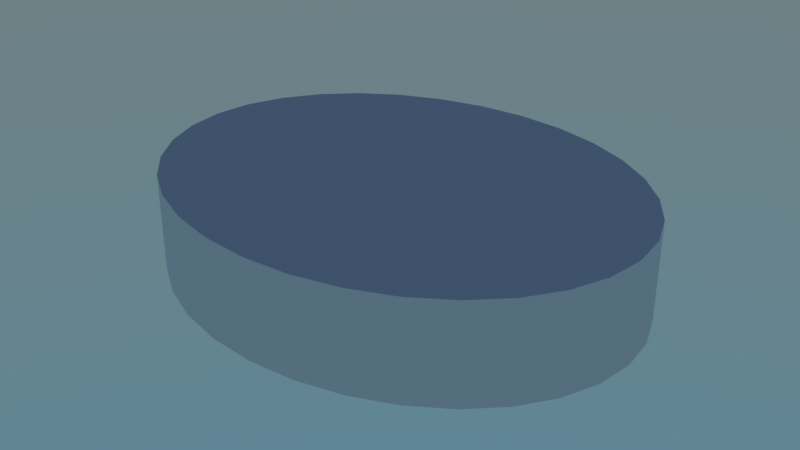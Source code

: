 # Source: bigRock.blend  (saved by Blender 4.1.24; exported with 4.5.12 LTS)
import bpy
from mathutils import Matrix  # noqa: F401  (used for matrix-valued properties, if any)

bpy.ops.wm.read_factory_settings(use_empty=True)
scene = bpy.context.scene
scene.name = 'Scene'

# ---- collections
col_collection = bpy.data.collections.new('Collection'); scene.collection.children.link(col_collection)

# ---- world
world_world = bpy.data.worlds.new('World'); scene.world = world_world
world_world.use_nodes = True; world_world.node_tree.nodes.clear()
_N = world_world.node_tree.nodes; _L = world_world.node_tree.links
n0 = _N.new('ShaderNodeOutputWorld'); n0.name = 'World Output'; n0.location = (300, 300)
n1 = _N.new('ShaderNodeBackground'); n1.name = 'Background'; n1.location = (10, 300)
n2 = _N.new('ShaderNodeTexSky'); n2.name = 'Sky Texture'; n2.location = (-190, 280)
n2.sky_type = 'HOSEK_WILKIE'
_L.new(n1.outputs[0], n0.inputs[0])
_L.new(n2.outputs[0], n1.inputs[0])
n0.is_active_output = True
world_world.color = (0.05088, 0.05088, 0.05088)
world_world.use_sun_shadow = False
world_world.sun_shadow_jitter_overblur = 0.0

# ---- meshes
me_circle = bpy.data.meshes.new('Circle')
me_circle.from_pydata([(3.071e-09, 1.0, 0.0), (-0.2446, 0.9808, 0.0), (-0.4798, 0.9239, 0.0), (-0.6965, 0.8315, 0.0), (-0.8865, 0.7071, 0.0), (-1.042, 0.5556, 0.0), (-1.158, 0.3827, 0.0), (-1.23, 0.1951, 0.0), (-1.254, 0.0, 0.0), (-1.23, -0.1951, 0.0), (-1.158, -0.3827, 0.0), (-1.042, -0.5556, 0.0), (-0.8865, -0.7071, 0.0), (-0.6965, -0.8315, 0.0), (-0.4798, -0.9239, 0.0), (-0.2446, -0.9808, 0.0), (3.071e-09, -1.0, 0.0), (0.2446, -0.9808, 0.0), (0.4798, -0.9239, 0.0), (0.6965, -0.8315, 0.0), (0.8865, -0.7071, 0.0), (1.042, -0.5556, 0.0), (1.158, -0.3827, 0.0), (1.23, -0.1951, 0.0), (1.254, 0.0, 0.0), (1.23, 0.1951, 0.0), (1.158, 0.3827, 0.0), (1.042, 0.5556, 0.0), (0.8865, 0.7071, 0.0), (0.6965, 0.8315, 0.0), (0.4798, 0.9239, 0.0), (0.2446, 0.9808, 0.0), (3.071e-09, 1.0, 0.5022), (-0.2446, 0.9808, 0.5022), (-0.4798, 0.9239, 0.5022), (-0.6965, 0.8315, 0.5022), (-0.8865, 0.7071, 0.5022), (-1.042, 0.5556, 0.5022), (-1.158, 0.3827, 0.5022), (-1.23, 0.1951, 0.5022), (-1.254, 0.0, 0.5022), (-1.23, -0.1951, 0.5022), (-1.158, -0.3827, 0.5022), (-1.042, -0.5556, 0.5022), (-0.8865, -0.7071, 0.5022), (-0.6965, -0.8315, 0.5022), (-0.4798, -0.9239, 0.5022), (-0.2446, -0.9808, 0.5022), (3.071e-09, -1.0, 0.5022), (0.2446, -0.9808, 0.5022), (0.4798, -0.9239, 0.5022), (0.6965, -0.8315, 0.5022), (0.8865, -0.7071, 0.5022), (1.042, -0.5556, 0.5022), (1.158, -0.3827, 0.5022), (1.23, -0.1951, 0.5022), (1.254, 0.0, 0.5022), (1.23, 0.1951, 0.5022), (1.158, 0.3827, 0.5022), (1.042, 0.5556, 0.5022), (0.8865, 0.7071, 0.5022), (0.6965, 0.8315, 0.5022), (0.4798, 0.9239, 0.5022), (0.2446, 0.9808, 0.5022)], [], [(17, 16, 48, 49), (4, 3, 35, 36), (31, 30, 62, 63), (18, 17, 49, 50), (5, 4, 36, 37), (0, 31, 63, 32), (19, 18, 50, 51), (6, 5, 37, 38), (20, 19, 51, 52), (7, 6, 38, 39), (21, 20, 52, 53), (8, 7, 39, 40), (22, 21, 53, 54), (9, 8, 40, 41), (23, 22, 54, 55), (10, 9, 41, 42), (24, 23, 55, 56), (11, 10, 42, 43), (25, 24, 56, 57), (12, 11, 43, 44), (26, 25, 57, 58), (13, 12, 44, 45), (27, 26, 58, 59), (14, 13, 45, 46), (1, 0, 32, 33), (28, 27, 59, 60), (15, 14, 46, 47), (2, 1, 33, 34), (29, 28, 60, 61), (16, 15, 47, 48), (3, 2, 34, 35), (30, 29, 61, 62), (33, 32, 63, 62, 61, 60, 59, 58, 57, 56, 55, 54, 53, 52, 51, 50, 49, 48, 47, 46, 45, 44, 43, 42, 41, 40, 39, 38, 37, 36, 35, 34), (1, 2, 3, 4, 5, 6, 7, 8, 9, 10, 11, 12, 13, 14, 15, 16, 17, 18, 19, 20, 21, 22, 23, 24, 25, 26, 27, 28, 29, 30, 31, 0)])
_uv = me_circle.uv_layers.new(name='UVMap')
_uv.uv.foreach_set('vector', [0.0, 0.0, 0.0, 0.0, 0.0, 0.0, 0.0, 0.0, 0.0, 0.0, 0.0, 0.0, 0.0, 0.0, 0.0, 0.0, 0.0, 0.0, 0.0, 0.0, 0.0, 0.0, 0.0, 0.0, 0.0, 0.0, 0.0, 0.0, 0.0, 0.0, 0.0, 0.0, 0.0, 0.0, 0.0, 0.0, 0.0, 0.0, 0.0, 0.0, 0.0, 0.0, 0.0, 0.0, 0.0, 0.0, 0.0, 0.0, 0.0, 0.0, 0.0, 0.0, 0.0, 0.0, 0.0, 0.0, 0.0, 0.0, 0.0, 0.0, 0.0, 0.0, 0.0, 0.0, 0.0, 0.0, 0.0, 0.0, 0.0, 0.0, 0.0, 0.0, 0.0, 0.0, 0.0, 0.0, 0.0, 0.0, 0.0, 0.0, 0.0, 0.0, 0.0, 0.0, 0.0, 0.0, 0.0, 0.0, 0.0, 0.0, 0.0, 0.0, 0.0, 0.0, 0.0, 0.0, 0.0, 0.0, 0.0, 0.0, 0.0, 0.0, 0.0, 0.0, 0.0, 0.0, 0.0, 0.0, 0.0, 0.0, 0.0, 0.0, 0.0, 0.0, 0.0, 0.0, 0.0, 0.0, 0.0, 0.0, 0.0, 0.0, 0.0, 0.0, 0.0, 0.0, 0.0, 0.0, 0.0, 0.0, 0.0, 0.0, 0.0, 0.0, 0.0, 0.0, 0.0, 0.0, 0.0, 0.0, 0.0, 0.0, 0.0, 0.0, 0.0, 0.0, 0.0, 0.0, 0.0, 0.0, 0.0, 0.0, 0.0, 0.0, 0.0, 0.0, 0.0, 0.0, 0.0, 0.0, 0.0, 0.0, 0.0, 0.0, 0.0, 0.0, 0.0, 0.0, 0.0, 0.0, 0.0, 0.0, 0.0, 0.0, 0.0, 0.0, 0.0, 0.0, 0.0, 0.0, 0.0, 0.0, 0.0, 0.0, 0.0, 0.0, 0.0, 0.0, 0.0, 0.0, 0.0, 0.0, 0.0, 0.0, 0.0, 0.0, 0.0, 0.0, 0.0, 0.0, 0.0, 0.0, 0.0, 0.0, 0.0, 0.0, 0.0, 0.0, 0.0, 0.0, 0.0, 0.0, 0.0, 0.0, 0.0, 0.0, 0.0, 0.0, 0.0, 0.0, 0.0, 0.0, 0.0, 0.0, 0.0, 0.0, 0.0, 0.0, 0.0, 0.0, 0.0, 0.0, 0.0, 0.0, 0.0, 0.0, 0.0, 0.0, 0.0, 0.0, 0.0, 0.0, 0.0, 0.0, 0.0, 0.0, 0.0, 0.0, 0.0, 0.0, 0.0, 0.0, 0.0, 0.0, 0.0, 0.0, 0.0, 0.0, 0.0, 0.0, 0.0, 0.0, 0.0, 0.0, 0.0, 0.0, 0.0, 0.0, 0.0, 0.0, 0.0, 0.0, 0.0, 0.0, 0.0, 0.0, 0.0, 0.0, 0.0, 0.0, 0.0, 0.0, 0.0, 0.0, 0.0, 0.0, 0.0, 0.0, 0.0, 0.0, 0.0, 0.0, 0.0, 0.0, 0.0, 0.0, 0.0, 0.0, 0.0, 0.0, 0.0, 0.0, 0.0, 0.0, 0.0, 0.0, 0.0, 0.0, 0.0, 0.0, 0.0, 0.0, 0.0, 0.0, 0.0, 0.0, 0.0, 0.0, 0.0, 0.0, 0.0, 0.0, 0.0, 0.0, 0.0, 0.0, 0.0, 0.0, 0.0, 0.0, 0.0, 0.0, 0.0, 0.0, 0.0, 0.0, 0.0, 0.0, 0.0, 0.0, 0.0, 0.0, 0.0, 0.0, 0.0, 0.0, 0.0, 0.0, 0.0, 0.0, 0.0, 0.0, 0.0, 0.0, 0.0, 0.0, 0.0, 0.0, 0.0, 0.0, 0.0, 0.0, 0.0, 0.0, 0.0, 0.0, 0.0, 0.0, 0.0, 0.0, 0.0, 0.0, 0.0, 0.0, 0.0, 0.0, 0.0, 0.0, 0.0, 0.0, 0.0, 0.0, 0.0, 0.0])
me_circle.update()

# ---- objects
ob_circle = bpy.data.objects.new('Circle', me_circle)

# ---- transforms, parenting, visibility, modifiers, constraints
ob_circle.location = (0.0, 0.0, 0.0)

# ---- collection membership
col_collection.objects.link(ob_circle)

# ---- scene / render settings (as saved in the file)
scene.frame_start = 1; scene.frame_end = 250; scene.frame_set(1)
scene.render.engine = 'BLENDER_EEVEE_NEXT'
scene.cycles.use_denoising = False
scene.cycles.sampling_pattern = 'TABULATED_SOBOL'
scene.eevee.ray_tracing_options.trace_max_roughness = 0.0
scene.view_settings.view_transform = 'Filmic'
bpy.context.view_layer.update()

# ---- added for rendering (the .blend has no active camera): camera
cam_auto = bpy.data.cameras.new('AutoCamera')
cam_auto.lens = 50.0
cam_auto.sensor_width = 36.0
cam_auto.clip_end = 1000.0
ob_auto_camera = bpy.data.objects.new('AutoCamera', cam_auto)
scene.collection.objects.link(ob_auto_camera)
ob_auto_camera.location = (3.00362, -3.60434, 2.654)
ob_auto_camera.rotation_euler = (1.09748, -7.21219e-08, 0.694738)
scene.camera = ob_auto_camera
bpy.context.view_layer.update()
